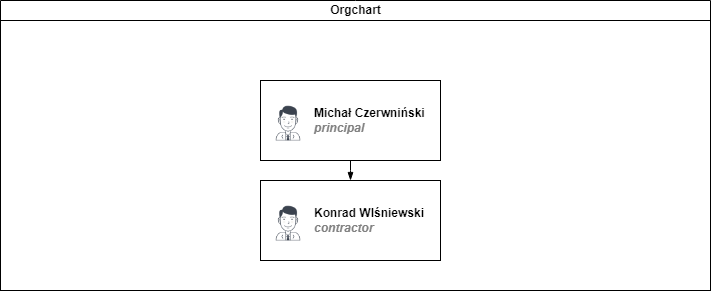

The diagram above was exported from draw.io. Its source (the exported page's mxGraphModel, read from the mxfile embedded in the PNG):
<mxGraphModel dx="1422" dy="794" grid="1" gridSize="10" guides="1" tooltips="1" connect="1" arrows="1" fold="1" page="1" pageScale="1" pageWidth="827" pageHeight="1169" math="0" shadow="0">
  <root>
    <mxCell id="0" />
    <mxCell id="1" parent="0" />
    <mxCell id="dNxyNK7c78bLwvsdeMH5-11" value="Orgchart" style="swimlane;html=1;startSize=20;horizontal=1;containerType=tree;glass=0;" parent="1" vertex="1">
      <mxGeometry x="40" y="80" width="710" height="290" as="geometry" />
    </mxCell>
    <mxCell id="NpOLtlMm_rgMl8Y3F8Fw-2" value="" style="rounded=0;whiteSpace=wrap;html=1;" vertex="1" parent="dNxyNK7c78bLwvsdeMH5-11">
      <mxGeometry y="20" width="710" height="270" as="geometry" />
    </mxCell>
    <UserObject label="Michał Czerwniński&lt;br&gt;&lt;font color=&quot;#808080&quot;&gt;&lt;i&gt;principal&lt;/i&gt;&lt;/font&gt;&lt;br&gt;" name="Tessa Miller" position="CFO" location="Office 1" email="me@example.com" placeholders="1" link="https://www.draw.io" id="dNxyNK7c78bLwvsdeMH5-12">
      <mxCell style="label;image=https://cdn3.iconfinder.com/data/icons/user-avatars-1/512/users-9-2-128.png;whiteSpace=wrap;html=1;rounded=0;glass=0;treeMoving=1;treeFolding=1;" parent="dNxyNK7c78bLwvsdeMH5-11" vertex="1">
        <mxGeometry x="260" y="80" width="180" height="80" as="geometry" />
      </mxCell>
    </UserObject>
    <mxCell id="dNxyNK7c78bLwvsdeMH5-15" value="" style="endArrow=blockThin;endFill=1;fontSize=11;edgeStyle=elbowEdgeStyle;elbow=vertical;rounded=0;" parent="dNxyNK7c78bLwvsdeMH5-11" source="dNxyNK7c78bLwvsdeMH5-12" target="dNxyNK7c78bLwvsdeMH5-16" edge="1">
      <mxGeometry relative="1" as="geometry" />
    </mxCell>
    <UserObject label="Konrad WIśniewski&lt;br&gt;&lt;i style=&quot;color: gray&quot;&gt;contractor&lt;/i&gt;" name="Evan Valet" position="HR Director" location="Office 4" email="me@example.com" placeholders="1" link="https://www.draw.io" id="dNxyNK7c78bLwvsdeMH5-16">
      <mxCell style="label;image=https://cdn3.iconfinder.com/data/icons/user-avatars-1/512/users-9-2-128.png;whiteSpace=wrap;html=1;rounded=0;glass=0;treeFolding=1;treeMoving=1;" parent="dNxyNK7c78bLwvsdeMH5-11" vertex="1">
        <mxGeometry x="260" y="180" width="180" height="80" as="geometry" />
      </mxCell>
    </UserObject>
  </root>
</mxGraphModel>